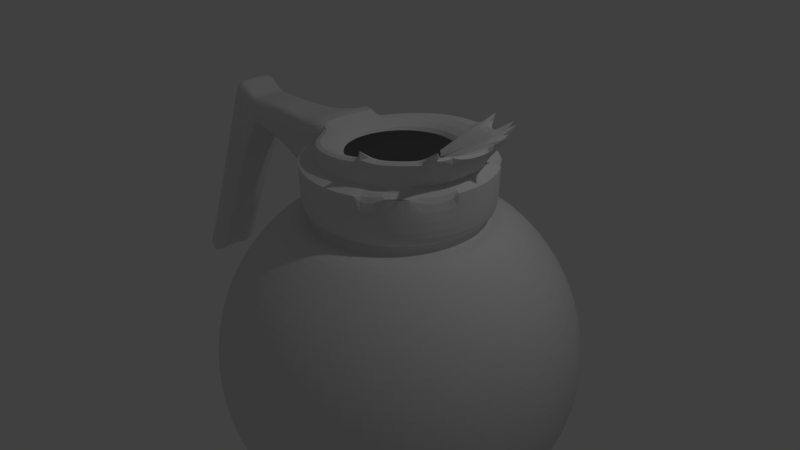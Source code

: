 # Source: coffeepot3.1.blend  (saved by Blender 2.79.0; exported with 4.5.12 LTS)
import bpy
from mathutils import Matrix  # noqa: F401  (used for matrix-valued properties, if any)

bpy.ops.wm.read_factory_settings(use_empty=True)
scene = bpy.context.scene
scene.name = 'Scene'

# ---- collections
col_collection_1 = bpy.data.collections.new('Collection 1'); scene.collection.children.link(col_collection_1)

# ---- world
world_world = bpy.data.worlds.new('World'); scene.world = world_world
world_world.color = (0.05088, 0.05088, 0.05088)
world_world.use_sun_shadow = False
world_world.sun_shadow_jitter_overblur = 0.0
world_world.cycles.sampling_method = 'MANUAL'

# ---- cameras
cam_camera = bpy.data.cameras.new('Camera')
cam_camera.clip_end = 100.0
cam_camera.lens = 35.0
cam_camera.sensor_width = 32.0
cam_camera.sensor_height = 18.0
cam_camera.ortho_scale = 7.314
cam_camera.dof.focus_distance = 0.0
cam_camera.dof.aperture_fstop = 128.0

# ---- lights
light_lamp = bpy.data.lights.new('Lamp', 'POINT')
light_lamp.transmission_factor = 0.0
light_lamp.cutoff_distance = 30.0
light_lamp.energy = 100.0
light_lamp.shadow_buffer_clip_start = 1.001
light_lamp.shadow_soft_size = 0.1
light_lamp.shadow_maximum_resolution = 0.006
light_lamp.use_absolute_resolution = True

# ---- meshes
me_sphere = bpy.data.meshes.new('Sphere')
me_sphere.from_pydata([(2.335e-07, 0.4532, 0.8055), (0.0, 0.7071, 0.7071), (0.0, 0.8315, 0.5556), (0.0, 0.9239, 0.3827), (0.0, 0.9808, 0.1951), (0.0, 1.0, 7.55e-08), (0.0, 0.9808, -0.1951), (1.163e-06, 0.1006, -0.8315), (0.08841, 0.4444, 0.8055), (0.1379, 0.6935, 0.7071), (0.1622, 0.8155, 0.5556), (0.1802, 0.9061, 0.3827), (0.1913, 0.9619, 0.1951), (0.1951, 0.9808, 7.55e-08), (0.1913, 0.9619, -0.1951), (0.1802, 0.9061, -0.3827), (0.1622, 0.8155, -0.5556), (0.1379, 0.6935, -0.7071), (0.02816, 0.09783, -0.8315), (0.1734, 0.4187, 0.8055), (0.2706, 0.6533, 0.7071), (0.3182, 0.7682, 0.5556), (0.3536, 0.8536, 0.3827), (0.3753, 0.9061, 0.1951), (0.3827, 0.9239, 7.55e-08), (0.3753, 0.9061, -0.1951), (0.3536, 0.8536, -0.3827), (0.3182, 0.7682, -0.5556), (0.2706, 0.6533, -0.7071), (0.05004, 0.09208, -0.8313), (0.2518, 0.3768, 0.8055), (0.3928, 0.5879, 0.7071), (0.4619, 0.6913, 0.5556), (0.5133, 0.7682, 0.3827), (0.5449, 0.8155, 0.1951), (0.5556, 0.8315, 7.55e-08), (0.5449, 0.8155, -0.1951), (0.5133, 0.7682, -0.3827), (0.4619, 0.6913, -0.5556), (0.3928, 0.5879, -0.7071), (0.05053, 0.09182, -0.8313), (0.3204, 0.3204, 0.8055), (0.5, 0.5, 0.7071), (0.5879, 0.5879, 0.5556), (0.6533, 0.6533, 0.3827), (0.6935, 0.6935, 0.1951), (0.7071, 0.7071, 7.55e-08), (0.6935, 0.6935, -0.1951), (0.6533, 0.6533, -0.3827), (0.5879, 0.5879, -0.5556), (0.5, 0.5, -0.7071), (0.06447, 0.07926, -0.8315), (0.3768, 0.2518, 0.8055), (0.5879, 0.3928, 0.7071), (0.6913, 0.4619, 0.5556), (0.7682, 0.5133, 0.3827), (0.8155, 0.5449, 0.1951), (0.8315, 0.5556, 7.55e-08), (0.8155, 0.5449, -0.1951), (0.7682, 0.5133, -0.3827), (0.6913, 0.4619, -0.5556), (0.5879, 0.3928, -0.7071), (0.08365, 0.05589, -0.8315), (0.4187, 0.1734, 0.8055), (0.6533, 0.2706, 0.7071), (0.7682, 0.3182, 0.5556), (0.8536, 0.3536, 0.3827), (0.9061, 0.3753, 0.1951), (0.9239, 0.3827, 7.55e-08), (0.9061, 0.3753, -0.1951), (0.8536, 0.3536, -0.3827), (0.7682, 0.3182, -0.5556), (0.6533, 0.2706, -0.7071), (0.09295, 0.0385, -0.8315), (0.4444, 0.08841, 0.8055), (0.6935, 0.1421, 0.7071), (0.8155, 0.1622, 0.5556), (0.9061, 0.1802, 0.3827), (0.9619, 0.1913, 0.1951), (0.9808, 0.1951, 7.55e-08), (0.9619, 0.1913, -0.1951), (0.9061, 0.1802, -0.3827), (0.8155, 0.1622, -0.5556), (0.6935, 0.1379, -0.7071), (0.09867, 0.01963, -0.8315), (0.4532, -3.117e-07, 0.8055), (0.7071, -3.192e-07, 0.7071), (0.8315, -3.341e-07, 0.5556), (0.9239, -2.745e-07, 0.3827), (0.9808, -3.937e-07, 0.1951), (1.0, -3.788e-07, 7.55e-08), (0.9808, -3.937e-07, -0.1951), (0.9239, -2.298e-07, -0.3827), (0.8315, -3.341e-07, -0.5556), (0.7071, -3.192e-07, -0.7071), (0.1006, -2.155e-07, -0.8315), (0.4444, -0.08841, 0.8055), (0.6935, -0.138, 0.7071), (0.8155, -0.1622, 0.5556), (0.9061, -0.1802, 0.3827), (0.9619, -0.1913, 0.1951), (0.9808, -0.1951, 7.55e-08), (0.9619, -0.1913, -0.1951), (0.9061, -0.1802, -0.3827), (0.8155, -0.1622, -0.5556), (0.6935, -0.138, -0.7071), (0.09867, -0.01963, -0.8315), (0.4187, -0.1734, 0.8055), (0.6533, -0.2706, 0.7071), (0.7682, -0.3182, 0.5556), (0.8536, -0.3536, 0.3827), (0.9061, -0.3753, 0.1951), (0.9239, -0.3827, 7.55e-08), (0.9061, -0.3753, -0.1951), (0.8536, -0.3536, -0.3827), (0.7682, -0.3182, -0.5556), (0.6533, -0.2706, -0.7071), (0.09295, -0.0385, -0.8315), (0.3768, -0.2518, 0.8055), (0.5879, -0.3928, 0.7071), (0.6913, -0.4619, 0.5556), (0.7682, -0.5133, 0.3827), (0.8155, -0.5449, 0.1951), (0.8315, -0.5556, 7.55e-08), (0.8155, -0.5449, -0.1951), (0.7682, -0.5133, -0.3827), (0.6913, -0.4619, -0.5556), (0.5879, -0.3928, -0.7071), (0.08365, -0.05589, -0.8315), (0.3204, -0.3204, 0.8055), (0.5, -0.5, 0.7071), (0.5879, -0.5879, 0.5556), (0.6533, -0.6533, 0.3827), (0.6935, -0.6935, 0.1951), (0.7071, -0.7071, 7.55e-08), (0.6935, -0.6935, -0.1951), (0.6533, -0.6533, -0.3827), (0.5879, -0.5879, -0.5556), (0.5, -0.5, -0.7071), (0.07108, -0.07121, -0.8315), (0.2518, -0.3768, 0.8055), (0.3928, -0.5879, 0.7071), (0.4619, -0.6913, 0.5556), (0.5133, -0.7682, 0.3827), (0.5449, -0.8155, 0.1951), (0.5556, -0.8315, 7.55e-08), (0.5449, -0.8155, -0.1951), (0.5133, -0.7682, -0.3827), (0.4619, -0.6913, -0.5556), (0.3928, -0.5879, -0.7071), (0.05977, -0.0805, -0.8313), (0.1734, -0.4187, 0.8055), (0.2706, -0.6533, 0.7071), (0.3182, -0.7682, 0.5556), (0.3536, -0.8536, 0.3827), (0.3753, -0.9061, 0.1951), (0.3827, -0.9239, 7.55e-08), (0.3753, -0.9061, -0.1951), (0.3536, -0.8536, -0.3827), (0.3182, -0.7682, -0.5556), (0.2706, -0.6533, -0.7071), (0.03907, -0.09156, -0.8313), (0.08841, -0.4444, 0.8055), (0.1379, -0.6935, 0.7071), (0.1622, -0.8155, 0.5556), (0.1802, -0.9061, 0.3827), (0.1913, -0.9619, 0.1951), (0.1951, -0.9808, 7.55e-08), (0.1913, -0.9619, -0.1951), (0.1802, -0.9061, -0.3827), (0.1622, -0.8155, -0.5556), (0.1379, -0.6935, -0.7071), (0.01581, -0.09905, -0.8315), (2.632e-08, -0.4532, 0.8055), (-2.584e-08, -0.7071, 0.7071), (-8.544e-08, -0.8315, 0.5556), (6.357e-08, -0.9239, 0.3827), (-8.544e-08, -0.9808, 0.1951), (-1.003e-07, -1.0, 7.55e-08), (-8.544e-08, -0.9808, -0.1951), (6.357e-08, -0.9239, -0.3827), (-8.544e-08, -0.8315, -0.5556), (-2.584e-08, -0.7071, -0.7071), (1.134e-07, -0.1006, -0.8315), (-0.08841, -0.4444, 0.8055), (-0.1379, -0.6935, 0.7071), (-0.1622, -0.8155, 0.5556), (-0.1802, -0.9061, 0.3827), (-0.1913, -0.9619, 0.1951), (-0.1951, -0.9808, 7.55e-08), (-0.1913, -0.9619, -0.1951), (-0.1802, -0.9061, -0.3827), (-0.1622, -0.8155, -0.5556), (-0.1379, -0.6935, -0.7071), (-0.01963, -0.09867, -0.8315), (-0.1734, -0.4187, 0.8055), (-0.2706, -0.6533, 0.7071), (-0.3182, -0.7682, 0.5556), (-0.3536, -0.8536, 0.3827), (-0.3753, -0.9061, 0.1951), (-0.3827, -0.9239, 7.55e-08), (-0.3753, -0.9061, -0.1951), (-0.3536, -0.8536, -0.3827), (-0.3182, -0.7682, -0.5556), (-0.2706, -0.6533, -0.7071), (-0.0385, -0.09295, -0.8315), (-0.2518, -0.3768, 0.8055), (-0.3928, -0.5879, 0.7071), (-0.4619, -0.6913, 0.5556), (-0.5133, -0.7682, 0.3827), (-0.5449, -0.8155, 0.1951), (-0.5556, -0.8315, 7.55e-08), (-0.5449, -0.8155, -0.1951), (-0.5133, -0.7682, -0.3827), (-0.4619, -0.6913, -0.5556), (-0.3928, -0.5879, -0.7071), (-0.05589, -0.08365, -0.8315), (-0.3204, -0.3204, 0.8055), (-0.5, -0.5, 0.7071), (-0.5879, -0.5879, 0.5556), (-0.6533, -0.6533, 0.3827), (-0.6935, -0.6935, 0.1951), (-0.7071, -0.7071, 7.55e-08), (-0.6935, -0.6935, -0.1951), (-0.6533, -0.6533, -0.3827), (-0.5879, -0.5879, -0.5556), (-0.5, -0.5, -0.7071), (-0.07114, -0.07114, -0.8315), (-0.3768, -0.2518, 0.8055), (-0.5879, -0.3928, 0.7071), (-0.6913, -0.4619, 0.5556), (-0.7682, -0.5133, 0.3827), (-0.8155, -0.5449, 0.1951), (-0.8315, -0.5556, 7.55e-08), (-0.8155, -0.5449, -0.1951), (-0.7682, -0.5133, -0.3827), (-0.6913, -0.4619, -0.5556), (-0.5879, -0.3928, -0.7071), (-0.08365, -0.05589, -0.8315), (-0.4187, -0.1734, 0.8055), (-0.6533, -0.2706, 0.7071), (-0.7682, -0.3182, 0.5556), (-0.8536, -0.3536, 0.3827), (-0.9061, -0.3753, 0.1951), (-0.9239, -0.3827, 7.55e-08), (-0.9061, -0.3753, -0.1951), (-0.8536, -0.3536, -0.3827), (-0.7682, -0.3182, -0.5556), (-0.6533, -0.2706, -0.7071), (-0.09295, -0.0385, -0.8315), (-0.4444, -0.08841, 0.8055), (-0.6935, -0.1379, 0.7071), (-0.8155, -0.1622, 0.5556), (-0.9061, -0.1802, 0.3827), (-0.9619, -0.1913, 0.1951), (-0.9808, -0.1951, 7.55e-08), (-0.9619, -0.1913, -0.1951), (-0.9061, -0.1802, -0.3827), (-0.8155, -0.1622, -0.5556), (-0.6935, -0.1379, -0.7071), (-0.09867, -0.01963, -0.8314), (-0.4532, -3.107e-07, 0.8055), (-0.7071, -1.851e-07, 0.7071), (-0.8315, -1.404e-07, 0.5556), (-0.9239, -3.192e-07, 0.3827), (-0.9808, -9.567e-08, 0.1951), (-1.0, -1.404e-07, 7.55e-08), (-0.9808, -9.567e-08, -0.1951), (-0.9239, -3.192e-07, -0.3827), (-0.8315, -1.404e-07, -0.5556), (-0.7071, -1.851e-07, -0.7071), (-0.1006, -3.873e-07, -0.8314), (-0.4444, 0.08841, 0.8055), (-0.6935, 0.1379, 0.7071), (-0.8155, 0.1622, 0.5556), (-0.9061, 0.1802, 0.3827), (-0.9619, 0.1913, 0.1951), (-0.9808, 0.1951, 7.55e-08), (-0.9619, 0.1913, -0.1951), (-0.9061, 0.1802, -0.3827), (-0.8155, 0.1622, -0.5556), (-0.6935, 0.1379, -0.7071), (-0.09867, 0.01963, -0.8314), (-0.4187, 0.1734, 0.8055), (-0.6533, 0.2706, 0.7071), (-0.7682, 0.3182, 0.5556), (-0.8536, 0.3536, 0.3827), (-0.9061, 0.3753, 0.1951), (-0.9239, 0.3827, 7.55e-08), (-0.9061, 0.3753, -0.1951), (-0.8536, 0.3536, -0.3827), (-0.7682, 0.3182, -0.5556), (-0.6533, 0.2706, -0.7071), (-0.09295, 0.0385, -0.8315), (-0.3768, 0.2518, 0.8055), (-0.5879, 0.3928, 0.7071), (-0.6913, 0.4619, 0.5556), (-0.7682, 0.5133, 0.3827), (-0.8155, 0.5449, 0.1951), (-0.8315, 0.5556, 7.55e-08), (-0.8155, 0.5449, -0.1951), (-0.7682, 0.5133, -0.3827), (-0.6913, 0.4619, -0.5556), (-0.5879, 0.3928, -0.7071), (-0.08365, 0.05589, -0.8315), (-0.3204, 0.3204, 0.8055), (-0.5, 0.5, 0.7071), (-0.5879, 0.5879, 0.5556), (-0.6533, 0.6533, 0.3827), (-0.6935, 0.6935, 0.1951), (-0.7071, 0.7071, 7.55e-08), (-0.6935, 0.6935, -0.1951), (-0.6533, 0.6533, -0.3827), (-0.5879, 0.5879, -0.5556), (-0.5, 0.5, -0.7071), (-0.07114, 0.07114, -0.8315), (-0.2518, 0.3768, 0.8055), (-0.3928, 0.5879, 0.7071), (-0.4619, 0.6913, 0.5556), (-0.5133, 0.7682, 0.3827), (-0.5449, 0.8155, 0.1951), (-0.5556, 0.8315, 7.55e-08), (-0.5449, 0.8155, -0.1951), (-0.5133, 0.7682, -0.3827), (-0.4619, 0.6913, -0.5556), (-0.3928, 0.5879, -0.7071), (-0.05589, 0.08365, -0.8315), (-0.1734, 0.4187, 0.8055), (-0.2706, 0.6533, 0.7071), (-0.3182, 0.7682, 0.5556), (-0.3536, 0.8536, 0.3827), (-0.3753, 0.9061, 0.1951), (-0.3827, 0.9239, 7.55e-08), (-0.3753, 0.9061, -0.1951), (-0.3536, 0.8536, -0.3827), (-0.3182, 0.7682, -0.5556), (-0.2706, 0.6533, -0.7071), (-0.0385, 0.09295, -0.8315), (-0.08841, 0.4444, 0.8055), (-0.1379, 0.6935, 0.7071), (-0.1622, 0.8155, 0.5556), (-0.1802, 0.9061, 0.3827), (-0.1913, 0.9619, 0.1951), (-0.1951, 0.9808, 7.55e-08), (-0.1913, 0.9619, -0.1951), (-0.1802, 0.9061, -0.3827), (-0.1622, 0.8155, -0.5556), (-0.1379, 0.6935, -0.7071), (-0.01963, 0.09867, -0.8315), (6.357e-08, 0.9239, -0.3827), (2.722e-07, 0.8315, -0.5556), (1.53e-07, 0.7071, -0.7071), (0.0, 0.5556, 0.8315), (0.1084, 0.5449, 0.8315), (0.2126, 0.5133, 0.8315), (0.3087, 0.4619, 0.8315), (0.3928, 0.3928, 0.8315), (0.4619, 0.3087, 0.8315), (0.5133, 0.2126, 0.8315), (0.5449, 0.1084, 0.8315), (0.5556, -3.117e-07, 0.8315), (0.5449, -0.1084, 0.8315), (0.5133, -0.2126, 0.8315), (0.4619, -0.3087, 0.8315), (0.3928, -0.3928, 0.8315), (0.3087, -0.4619, 0.8315), (0.2126, -0.5133, 0.8315), (0.1084, -0.5449, 0.8315), (2.632e-08, -0.5556, 0.8315), (-0.1084, -0.5449, 0.8315), (-0.2126, -0.5133, 0.8315), (-0.3087, -0.4619, 0.8315), (-0.3928, -0.3928, 0.8315), (-0.4619, -0.3087, 0.8315), (-0.5133, -0.2126, 0.8315), (-0.5449, -0.1084, 0.8315), (-0.5556, -2.819e-07, 0.8315), (-0.5449, 0.1084, 0.8315), (-0.5133, 0.2126, 0.8315), (-0.4619, 0.3087, 0.8315), (-0.3928, 0.3928, 0.8315), (-0.3087, 0.4619, 0.8315), (-0.2126, 0.5133, 0.8315), (-0.1084, 0.5449, 0.8315), (2.335e-07, 0.4532, 0.8851), (0.08841, 0.4444, 0.8851), (0.1734, 0.4187, 0.8851), (0.2518, 0.3768, 0.8851), (0.3204, 0.3204, 0.8851), (0.3768, 0.2518, 0.8851), (0.4187, 0.1734, 0.8851), (0.4444, 0.08841, 0.8851), (0.4532, -3.117e-07, 0.8851), (0.4444, -0.08841, 0.8851), (0.4187, -0.1734, 0.8851), (0.3768, -0.2518, 0.8851), (0.3204, -0.3204, 0.8851), (0.2518, -0.3768, 0.8851), (0.1734, -0.4187, 0.8851), (0.08841, -0.4444, 0.8851), (2.632e-08, -0.4532, 0.8851), (-0.08841, -0.4444, 0.8851), (-0.1734, -0.4187, 0.8851), (-0.2518, -0.3768, 0.8851), (-0.3204, -0.3204, 0.8851), (-0.3768, -0.2518, 0.8851), (-0.4187, -0.1734, 0.8851), (-0.4444, -0.08841, 0.8851), (-0.4532, -3.107e-07, 0.8851), (-0.4444, 0.08841, 0.8851), (-0.4187, 0.1734, 0.8851), (-0.3768, 0.2518, 0.8851), (-0.3204, 0.3204, 0.8851), (-0.2518, 0.3768, 0.8851), (-0.1734, 0.4187, 0.8851), (-0.08841, 0.4444, 0.8851), (2.335e-07, 0.4532, 0.8851), (0.08841, 0.4444, 0.8851), (0.1734, 0.4187, 0.8851), (0.2518, 0.3768, 0.8851), (0.3204, 0.3204, 0.8851), (0.3768, 0.2518, 0.8851), (0.4187, 0.1734, 0.8851), (0.4444, 0.08841, 0.8851), (0.4532, -3.117e-07, 0.8851), (0.4444, -0.08841, 0.8851), (0.4187, -0.1734, 0.8851), (0.3768, -0.2518, 0.8851), (0.3204, -0.3204, 0.8851), (0.2518, -0.3768, 0.8851), (0.1734, -0.4187, 0.8851), (0.08841, -0.4444, 0.8851), (2.632e-08, -0.4532, 0.8851), (-0.08841, -0.4444, 0.8851), (-0.1734, -0.4187, 0.8851), (-0.2518, -0.3768, 0.8851), (-0.3204, -0.3204, 0.8851), (-0.3768, -0.2518, 0.8851), (-0.4187, -0.1734, 0.8851), (-0.4444, -0.08841, 0.8851), (-0.4532, -3.107e-07, 0.8851), (-0.4444, 0.08841, 0.8851), (-0.4187, 0.1734, 0.8851), (-0.3768, 0.2518, 0.8851), (-0.3204, 0.3204, 0.8851), (-0.2518, 0.3768, 0.8851), (-0.1734, 0.4187, 0.8851), (-0.08841, 0.4444, 0.8851), (2.468e-07, 0.5082, 0.875), (0.09914, 0.4984, 0.875), (0.1945, 0.4695, 0.875), (0.2823, 0.4225, 0.875), (0.3593, 0.3593, 0.875), (0.4225, 0.2823, 0.875), (0.4695, 0.1945, 0.875), (0.4984, 0.09914, 0.875), (0.5082, -3.128e-07, 0.875), (0.4984, -0.09914, 0.875), (0.4695, -0.1945, 0.875), (0.4225, -0.2823, 0.875), (0.3593, -0.3593, 0.875), (0.2823, -0.4225, 0.875), (0.1945, -0.4695, 0.875), (0.09914, -0.4984, 0.875), (1.453e-08, -0.5082, 0.875), (-0.09914, -0.4984, 0.875), (-0.1945, -0.4695, 0.875), (-0.2823, -0.4225, 0.875), (-0.3593, -0.3593, 0.875), (-0.4225, -0.2823, 0.875), (-0.4695, -0.1945, 0.875), (-0.4984, -0.09914, 0.875), (-0.5082, -3.117e-07, 0.875), (-0.4984, 0.09914, 0.875), (-0.4695, 0.1945, 0.875), (-0.4225, 0.2823, 0.875), (-0.3593, 0.3593, 0.875), (-0.2823, 0.4225, 0.875), (-0.1945, 0.4695, 0.875), (-0.09914, 0.4984, 0.875), (0.3204, -0.3204, 0.8586), (0.3768, -0.2518, 0.8586), (-0.4187, 0.1734, 0.8586), (-0.4444, 0.08841, 0.8586), (0.2518, -0.3768, 0.8586), (-0.3768, 0.2518, 0.8586), (0.1734, -0.4187, 0.8586), (0.08841, 0.4444, 0.8586), (2.335e-07, 0.4532, 0.8586), (-0.3204, 0.3204, 0.8586), (0.08841, -0.4444, 0.8586), (0.1734, 0.4187, 0.8586), (-0.2518, 0.3768, 0.8586), (2.632e-08, -0.4532, 0.8586), (0.2518, 0.3768, 0.8586), (-0.1734, 0.4187, 0.8586), (-0.08841, -0.4444, 0.8586), (0.3204, 0.3204, 0.8586), (-0.08841, 0.4444, 0.8586), (-0.1734, -0.4187, 0.8586), (0.3768, 0.2518, 0.8586), (-0.2518, -0.3768, 0.8586), (0.4187, 0.1734, 0.8586), (-0.3204, -0.3204, 0.8586), (0.4444, 0.08841, 0.8586), (-0.3768, -0.2518, 0.8586), (0.4532, -3.117e-07, 0.8586), (-0.4187, -0.1734, 0.8586), (0.4444, -0.08841, 0.8586), (-0.4444, -0.08841, 0.8586), (0.4187, -0.1734, 0.8586), (-0.4532, -3.107e-07, 0.8586), (7.374e-07, 0.2043, 1.149), (0.03986, 0.2004, 1.149), (0.0782, 0.1888, 1.149), (0.1135, 0.1699, 1.149), (0.1445, 0.1445, 1.149), (0.1699, 0.1135, 1.149), (0.1888, 0.0782, 1.149), (0.2004, 0.03986, 1.149), (0.2043, -3.079e-07, 1.149), (0.2004, -0.03986, 1.149), (0.1888, -0.0782, 1.149), (0.1699, -0.1135, 1.149), (0.1345, -0.1567, 1.149), (0.1271, -0.1646, 1.149), (0.08082, -0.188, 1.149), (0.03963, -0.2005, 1.149), (-0.0004733, -0.2045, 1.149), (-0.03946, -0.2005, 1.149), (-0.0782, -0.1888, 1.149), (-0.1135, -0.1699, 1.149), (-0.1445, -0.1445, 1.149), (-0.1699, -0.1135, 1.149), (-0.1888, -0.0782, 1.149), (-0.2004, -0.03986, 1.149), (-0.2043, -3.915e-07, 1.149), (-0.2004, 0.03986, 1.149), (-0.1888, 0.0782, 1.149), (-0.1699, 0.1135, 1.149), (-0.1445, 0.1445, 1.149), (-0.1135, 0.1699, 1.149), (-0.0782, 0.1888, 1.149), (-0.03986, 0.2004, 1.149), (2.468e-07, 0.5082, 1.123), (0.09914, 0.4984, 1.123), (0.1945, 0.4695, 1.123), (0.2823, 0.4225, 1.123), (0.3593, 0.3593, 1.123), (0.4225, 0.2823, 1.123), (0.4695, 0.1945, 1.123), (0.4984, 0.09914, 1.123), (0.5082, -3.128e-07, 1.123), (0.4984, -0.09914, 1.123), (0.4695, -0.1945, 1.123), (0.4225, -0.2823, 1.123), (0.3593, -0.3593, 1.123), (0.2823, -0.4225, 1.123), (0.1945, -0.4695, 1.123), (0.09914, -0.4984, 1.123), (1.453e-08, -0.5082, 1.123), (-0.09914, -0.4984, 1.123), (-0.1945, -0.4695, 1.123), (-0.2823, -0.4225, 1.123), (-0.3593, -0.3593, 1.123), (-0.4225, -0.2823, 1.123), (-0.4695, -0.1945, 1.123), (-0.4695, 0.1945, 1.123), (-0.4225, 0.2823, 1.123), (-0.3593, 0.3593, 1.123), (-0.2823, 0.4225, 1.123), (-0.1945, 0.4695, 1.123), (-0.09914, 0.4984, 1.123), (0.001336, 0.435, 1.297), (0.08531, 0.4266, 1.309), (0.2721, 0.4016, 1.336), (0.3464, 0.3743, 1.346), (0.4117, 0.3424, 1.356), (0.5196, 0.2633, 1.371), (0.596, 0.1659, 1.382), (0.629, 0.08431, 1.387), (0.6453, -0.0005509, 1.39), (0.6289, -0.08538, 1.387), (0.5956, -0.1669, 1.382), (0.5191, -0.2641, 1.372), (0.3457, -0.3748, 1.347), (0.08442, -0.4266, 1.309), (-0.0002206, -0.4351, 1.297), (-0.08355, -0.4263, 1.287), (-0.1643, -0.4016, 1.273), (-0.2387, -0.3613, 1.262), (-0.3038, -0.3071, 1.253), (-0.3573, -0.2412, 1.245), (-0.397, -0.166, 1.24), (-0.4214, -0.08435, 1.236), (-0.4296, 0.0005078, 1.235), (-0.4212, 0.08535, 1.236), (-0.3967, 0.1669, 1.239), (-0.3568, 0.2421, 1.245), (-0.3032, 0.3079, 1.253), (-0.2379, 0.3619, 1.262), (-0.1634, 0.4021, 1.273), (-0.08266, 0.4267, 1.284), (0.4642, 0.3069, 1.363), (0.4636, -0.3076, 1.364), (0.1787, 0.4141, 1.322), (0.1778, -0.4143, 1.322), (0.1946, 0.05903, 1.149), (0.129, 0.1572, 1.149), (-0.4695, -0.1945, 1.233), (-0.4984, -0.09914, 1.233), (-0.5082, -3.117e-07, 1.233), (-0.4984, 0.09914, 1.233), (-0.4695, 0.1945, 1.233), (-0.6802, -0.07379, 0.9242), (-0.6584, -0.1465, 0.9203), (-0.6876, 0.001881, 0.9262), (-0.6803, 0.07758, 0.9261), (-0.6584, 0.1504, 0.924), (-0.6326, -0.1489, 1.108), (-0.6326, 0.1481, 1.111), (-0.643, -0.07718, 1.195), (-0.6211, -0.1499, 1.191), (-0.6504, -0.001501, 1.197), (-0.643, 0.0742, 1.197), (-0.6211, 0.147, 1.195), (-0.9047, -0.05796, 0.9901), (-0.8882, -0.1149, 0.9859), (-0.91, 0.001186, 0.992), (-0.9039, 0.06028, 0.9915), (-0.8867, 0.1171, 0.9886), (-0.8606, -0.0607, 1.199), (-0.8441, -0.1176, 1.195), (-0.8659, -0.001555, 1.201), (-0.8598, 0.05754, 1.2), (-0.8426, 0.1143, 1.197), (-1.057, 0.1148, 1.031), (-1.011, -0.1169, 1.195), (-1.027, -0.06002, 1.197), (-1.009, 0.115, 1.196), (-1.074, 0.05865, 1.035), (-1.08, -0.0002036, 1.04), (-1.064, -0.1169, 1.032), (-1.032, -0.0008789, 1.199), (-1.026, 0.05822, 1.198), (-1.077, -0.05949, 1.039), (-1.352, 0.0008028, 0.6049), (-1.206, 0.00197, 1.251), (-1.417, 0.1164, 0.6173), (-1.2, 0.06106, 1.251), (-1.478, 0.1336, 0.6452), (-1.2, -0.05717, 1.25), (-1.182, 0.1178, 1.249), (-1.184, -0.1141, 1.247), (-1.235, 0.1177, 1.083), (-1.237, -0.1141, 1.084), (-1.152, 0.1175, 1.059), (-1.096, 0.1164, 1.195), (-1.119, 0.0005453, 1.196), (-1.114, -0.0586, 1.195), (-1.113, 0.05964, 1.196), (-1.097, -0.1155, 1.194), (-1.154, -0.1143, 1.06), (-1.316, 0.002622, 1.127), (-1.268, 0.003019, 1.283), (-1.311, 0.07028, 1.12), (-1.261, 0.07086, 1.283), (-1.312, -0.06538, 1.125), (-1.262, -0.06487, 1.282), (-1.242, 0.136, 1.281), (-1.243, -0.1302, 1.279), (-1.296, 0.135, 1.111), (-1.299, -0.1311, 1.113), (-1.523, 0.1172, 0.1196), (-1.603, 0.115, 0.1524), (-1.537, 0.001418, 0.1326), (-1.746, -0.03831, -0.05616), (-1.783, 0.03475, -0.03739), (-1.674, 0.06527, 0.1971), (-1.748, 0.03066, -0.05812), (-1.599, -0.1168, 0.1527), (-1.661, 0.1304, 0.1865), (-1.534, 0.06047, 0.1278), (-1.519, -0.1145, 0.1198), (-1.531, -0.05768, 0.1299), (-1.67, -0.07035, 0.2009), (-1.676, -0.002509, 0.2044), (-1.657, -0.1356, 0.1869), (-1.334, 0.1161, 0.5931), (-1.348, 0.05974, 0.6002), (-1.348, -0.05843, 0.603), (-1.336, -0.1157, 0.5945), (-1.481, -0.1325, 0.6471), (-1.494, -0.06676, 0.6594), (-1.498, 0.001238, 0.6619), (-1.493, 0.06889, 0.6547), (-1.419, -0.1154, 0.6189), (-1.12, 0.05989, 1.05), (-1.052, 0.1157, 1.196), (-1.07, -0.05931, 1.196), (-1.07, 0.05893, 1.197), (-1.109, -0.1156, 1.046), (-1.122, -0.05827, 1.054), (-1.104, 0.1162, 1.045), (-1.125, 0.0009912, 1.055), (-1.076, -0.0001668, 1.197), (-1.054, -0.1162, 1.194), (-1.641, 0.1157, -0.02391), (-1.677, 0.1135, 0.008811), (-1.655, -0.0001609, -0.01099), (-1.69, -0.002362, 0.02437), (-1.688, 0.05669, 0.01803), (-1.748, 0.0637, 0.05354), (-1.685, -0.06146, 0.02138), (-1.673, -0.1183, 0.009176), (-1.735, 0.1289, 0.04296), (-1.653, 0.0589, -0.0158), (-1.637, -0.1161, -0.02377), (-1.65, -0.05926, -0.01368), (-1.744, -0.07193, 0.05739), (-1.75, -0.004087, 0.06082), (-1.731, -0.1372, 0.04337), (-1.749, -0.003809, -0.05441), (-1.742, 0.0638, -0.0635), (-1.739, -0.07151, -0.06329), (-1.776, 0.07279, -0.04357), (-1.781, -0.04442, -0.03514), (-1.784, -0.004816, -0.03314), (-1.773, -0.08253, -0.04332), (0.1084, 0.5449, -0.8315), (0.0, 0.5556, -0.8315), (0.2166, 0.5165, -0.8313), (0.3126, 0.4651, -0.8313), (0.3928, 0.3928, -0.8315), (0.4619, 0.3087, -0.8315), (0.5133, 0.2126, -0.8315), (0.5449, 0.1084, -0.8315), (0.5556, -3.415e-07, -0.8315), (0.5449, -0.1084, -0.8315), (0.5133, -0.2126, -0.8315), (0.4619, -0.3087, -0.8315), (0.3928, -0.3928, -0.8315), (0.3126, -0.4587, -0.8313), (0.2166, -0.5101, -0.8313), (0.1084, -0.5449, -0.8315), (-1.094e-08, -0.5556, -0.8315), (-0.1084, -0.5449, -0.8315), (-0.2126, -0.5133, -0.8315), (-0.3087, -0.4619, -0.8315), (-0.3928, -0.3928, -0.8315), (-0.4619, -0.3087, -0.8315), (-0.5133, -0.2126, -0.8315), (-0.5449, -0.1084, -0.8315), (-0.5556, -2.596e-07, -0.8315), (-0.5449, 0.1084, -0.8315), (-0.5133, 0.2126, -0.8315), (-0.4619, 0.3087, -0.8315), (-0.3928, 0.3928, -0.8315), (-0.3087, 0.4619, -0.8315), (-0.2126, 0.5133, -0.8315), (-0.1084, 0.5449, -0.8315), (2.29e-07, 0.4349, 1.149), (0.08485, 0.4266, 1.149), (0.1664, 0.4018, 1.149), (0.2416, 0.3616, 1.149), (0.2746, 0.3346, 1.149), (0.3616, 0.2416, 1.149), (0.4018, 0.1664, 1.149), (0.4142, 0.1256, 1.149), (0.4266, 0.08485, 1.149), (0.4349, -3.114e-07, 1.149), (0.4266, -0.08485, 1.149), (0.3616, -0.2416, 1.149), (0.2674, -0.3509, 1.149), (0.08485, -0.4266, 1.149), (0.1664, -0.4018, 1.149), (-0.000651, -0.4352, 1.149), (-0.08485, -0.4266, 1.149), (-0.1664, -0.4018, 1.149), (-0.2416, -0.3616, 1.149), (-0.3075, -0.3075, 1.149), (-0.3616, -0.2416, 1.149), (-0.4018, -0.1664, 1.149), (-0.4266, -0.08485, 1.149), (-0.4349, -3.104e-07, 1.149), (-0.4266, 0.08485, 1.149), (-0.4018, 0.1664, 1.149), (-0.3616, 0.2416, 1.149), (-0.3075, 0.3075, 1.149), (-0.2416, 0.3616, 1.149), (-0.1664, 0.4018, 1.149), (-0.08485, 0.4266, 1.149), (0.3075, 0.3075, 1.149), (0.4018, -0.1664, 1.149)], [], [(350, 349, 15, 16), (1, 352, 353, 9), (351, 350, 16, 17), (2, 1, 9, 10), (730, 351, 17, 729), (3, 2, 10, 11), (4, 3, 11, 12), (5, 4, 12, 13), (6, 5, 13, 14), (349, 6, 14, 15), (15, 14, 25, 26), (16, 15, 26, 27), (9, 353, 354, 20), (17, 16, 27, 28), (10, 9, 20, 21), (729, 17, 28, 731), (11, 10, 21, 22), (12, 11, 22, 23), (13, 12, 23, 24), (14, 13, 24, 25), (22, 21, 32, 33), (23, 22, 33, 34), (24, 23, 34, 35), (25, 24, 35, 36), (26, 25, 36, 37), (27, 26, 37, 38), (20, 354, 355, 31), (28, 27, 38, 39), (21, 20, 31, 32), (731, 28, 39, 732), (37, 36, 47, 48), (38, 37, 48, 49), (31, 355, 356, 42), (39, 38, 49, 50), (32, 31, 42, 43), (732, 39, 50, 733), (33, 32, 43, 44), (34, 33, 44, 45), (35, 34, 45, 46), (36, 35, 46, 47), (45, 44, 55, 56), (46, 45, 56, 57), (47, 46, 57, 58), (48, 47, 58, 59), (49, 48, 59, 60), (42, 356, 357, 53), (50, 49, 60, 61), (43, 42, 53, 54), (733, 50, 61, 734), (44, 43, 54, 55), (60, 59, 70, 71), (53, 357, 358, 64), (61, 60, 71, 72), (54, 53, 64, 65), (734, 61, 72, 735), (55, 54, 65, 66), (56, 55, 66, 67), (57, 56, 67, 68), (58, 57, 68, 69), (59, 58, 69, 70), (68, 67, 78, 79), (69, 68, 79, 80), (70, 69, 80, 81), (71, 70, 81, 82), (64, 358, 359, 75), (72, 71, 82, 83), (65, 64, 75, 76), (735, 72, 83, 736), (66, 65, 76, 77), (67, 66, 77, 78), (75, 359, 360, 86), (83, 82, 93, 94), (76, 75, 86, 87), (736, 83, 94, 737), (77, 76, 87, 88), (78, 77, 88, 89), (79, 78, 89, 90), (80, 79, 90, 91), (81, 80, 91, 92), (82, 81, 92, 93), (90, 89, 100, 101), (91, 90, 101, 102), (92, 91, 102, 103), (93, 92, 103, 104), (86, 360, 361, 97), (94, 93, 104, 105), (87, 86, 97, 98), (737, 94, 105, 738), (88, 87, 98, 99), (89, 88, 99, 100), (105, 104, 115, 116), (98, 97, 108, 109), (738, 105, 116, 739), (99, 98, 109, 110), (100, 99, 110, 111), (101, 100, 111, 112), (102, 101, 112, 113), (103, 102, 113, 114), (104, 103, 114, 115), (97, 361, 362, 108), (113, 112, 123, 124), (114, 113, 124, 125), (115, 114, 125, 126), (108, 362, 363, 119), (116, 115, 126, 127), (109, 108, 119, 120), (739, 116, 127, 740), (110, 109, 120, 121), (111, 110, 121, 122), (112, 111, 122, 123), (120, 119, 130, 131), (740, 127, 138, 741), (121, 120, 131, 132), (122, 121, 132, 133), (123, 122, 133, 134), (124, 123, 134, 135), (125, 124, 135, 136), (126, 125, 136, 137), (119, 363, 364, 130), (127, 126, 137, 138), (135, 134, 145, 146), (136, 135, 146, 147), (137, 136, 147, 148), (130, 364, 365, 141), (138, 137, 148, 149), (131, 130, 141, 142), (741, 138, 149, 742), (132, 131, 142, 143), (133, 132, 143, 144), (134, 133, 144, 145), (742, 149, 160, 743), (143, 142, 153, 154), (144, 143, 154, 155), (145, 144, 155, 156), (146, 145, 156, 157), (147, 146, 157, 158), (148, 147, 158, 159), (141, 365, 366, 152), (149, 148, 159, 160), (142, 141, 152, 153), (158, 157, 168, 169), (159, 158, 169, 170), (152, 366, 367, 163), (160, 159, 170, 171), (153, 152, 163, 164), (743, 160, 171, 744), (154, 153, 164, 165), (155, 154, 165, 166), (156, 155, 166, 167), (157, 156, 167, 168), (166, 165, 176, 177), (167, 166, 177, 178), (168, 167, 178, 179), (169, 168, 179, 180), (170, 169, 180, 181), (163, 367, 368, 174), (171, 170, 181, 182), (164, 163, 174, 175), (744, 171, 182, 745), (165, 164, 175, 176), (181, 180, 191, 192), (174, 368, 369, 185), (182, 181, 192, 193), (175, 174, 185, 186), (745, 182, 193, 746), (176, 175, 186, 187), (177, 176, 187, 188), (178, 177, 188, 189), (179, 178, 189, 190), (180, 179, 190, 191), (188, 187, 198, 199), (189, 188, 199, 200), (190, 189, 200, 201), (191, 190, 201, 202), (192, 191, 202, 203), (185, 369, 370, 196), (193, 192, 203, 204), (186, 185, 196, 197), (746, 193, 204, 747), (187, 186, 197, 198), (203, 202, 213, 214), (196, 370, 371, 207), (204, 203, 214, 215), (197, 196, 207, 208), (747, 204, 215, 748), (198, 197, 208, 209), (199, 198, 209, 210), (200, 199, 210, 211), (201, 200, 211, 212), (202, 201, 212, 213), (211, 210, 221, 222), (212, 211, 222, 223), (213, 212, 223, 224), (214, 213, 224, 225), (207, 371, 372, 218), (215, 214, 225, 226), (208, 207, 218, 219), (748, 215, 226, 749), (209, 208, 219, 220), (210, 209, 220, 221), (218, 372, 373, 229), (226, 225, 236, 237), (219, 218, 229, 230), (749, 226, 237, 750), (220, 219, 230, 231), (221, 220, 231, 232), (222, 221, 232, 233), (223, 222, 233, 234), (224, 223, 234, 235), (225, 224, 235, 236), (233, 232, 243, 244), (234, 233, 244, 245), (235, 234, 245, 246), (236, 235, 246, 247), (229, 373, 374, 240), (237, 236, 247, 248), (230, 229, 240, 241), (750, 237, 248, 751), (231, 230, 241, 242), (232, 231, 242, 243), (248, 247, 258, 259), (241, 240, 251, 252), (751, 248, 259, 752), (242, 241, 252, 253), (243, 242, 253, 254), (244, 243, 254, 255), (245, 244, 255, 256), (246, 245, 256, 257), (247, 246, 257, 258), (240, 374, 375, 251), (256, 255, 266, 267), (257, 256, 267, 268), (258, 257, 268, 269), (251, 375, 376, 262), (259, 258, 269, 270), (252, 251, 262, 263), (752, 259, 270, 753), (253, 252, 263, 264), (254, 253, 264, 265), (255, 254, 265, 266), (753, 270, 281, 754), (264, 263, 274, 275), (265, 264, 275, 276), (266, 265, 276, 277), (267, 266, 277, 278), (268, 267, 278, 279), (269, 268, 279, 280), (262, 376, 377, 273), (270, 269, 280, 281), (263, 262, 273, 274), (279, 278, 289, 290), (280, 279, 290, 291), (273, 377, 378, 284), (281, 280, 291, 292), (274, 273, 284, 285), (754, 281, 292, 755), (275, 274, 285, 286), (276, 275, 286, 287), (277, 276, 287, 288), (278, 277, 288, 289), (286, 285, 296, 297), (287, 286, 297, 298), (288, 287, 298, 299), (289, 288, 299, 300), (290, 289, 300, 301), (291, 290, 301, 302), (284, 378, 379, 295), (292, 291, 302, 303), (285, 284, 295, 296), (755, 292, 303, 756), (301, 300, 311, 312), (302, 301, 312, 313), (295, 379, 380, 306), (303, 302, 313, 314), (296, 295, 306, 307), (756, 303, 314, 757), (297, 296, 307, 308), (298, 297, 308, 309), (299, 298, 309, 310), (300, 299, 310, 311), (309, 308, 319, 320), (310, 309, 320, 321), (311, 310, 321, 322), (312, 311, 322, 323), (313, 312, 323, 324), (306, 380, 381, 317), (314, 313, 324, 325), (307, 306, 317, 318), (757, 314, 325, 758), (308, 307, 318, 319), (324, 323, 334, 335), (317, 381, 382, 328), (325, 324, 335, 336), (318, 317, 328, 329), (758, 325, 336, 759), (319, 318, 329, 330), (320, 319, 330, 331), (321, 320, 331, 332), (322, 321, 332, 333), (323, 322, 333, 334), (331, 330, 341, 342), (332, 331, 342, 343), (333, 332, 343, 344), (334, 333, 344, 345), (335, 334, 345, 346), (328, 382, 383, 339), (336, 335, 346, 347), (329, 328, 339, 340), (759, 336, 347, 760), (330, 329, 340, 341), (346, 345, 349, 350), (339, 383, 352, 1), (347, 346, 350, 351), (340, 339, 1, 2), (760, 347, 351, 730), (341, 340, 2, 3), (342, 341, 3, 4), (343, 342, 4, 5), (344, 343, 5, 6), (345, 344, 6, 349), (0, 8, 353, 352), (8, 19, 354, 353), (19, 30, 355, 354), (30, 41, 356, 355), (41, 52, 357, 356), (52, 63, 358, 357), (63, 74, 359, 358), (74, 85, 360, 359), (85, 96, 361, 360), (96, 107, 362, 361), (107, 118, 363, 362), (118, 129, 364, 363), (129, 140, 365, 364), (140, 151, 366, 365), (151, 162, 367, 366), (162, 173, 368, 367), (173, 184, 369, 368), (184, 195, 370, 369), (195, 206, 371, 370), (206, 217, 372, 371), (217, 228, 373, 372), (228, 239, 374, 373), (239, 250, 375, 374), (250, 261, 376, 375), (261, 272, 377, 376), (272, 283, 378, 377), (283, 294, 379, 378), (294, 305, 380, 379), (305, 316, 381, 380), (316, 327, 382, 381), (327, 338, 383, 382), (338, 0, 352, 383), (480, 481, 395, 396), (482, 483, 409, 410), (484, 480, 396, 397), (485, 482, 410, 411), (486, 484, 397, 398), (487, 488, 384, 385), (489, 485, 411, 412), (490, 486, 398, 399), (491, 487, 385, 386), (492, 489, 412, 413), (493, 490, 399, 400), (494, 491, 386, 387), (495, 492, 413, 414), (496, 493, 400, 401), (497, 494, 387, 388), (498, 495, 414, 415), (499, 496, 401, 402), (500, 497, 388, 389), (488, 498, 415, 384), (501, 499, 402, 403), (502, 500, 389, 390), (503, 501, 403, 404), (504, 502, 390, 391), (505, 503, 404, 405), (506, 504, 391, 392), (507, 505, 405, 406), (508, 506, 392, 393), (509, 507, 406, 407), (510, 508, 393, 394), (511, 509, 407, 408), (481, 510, 394, 395), (483, 511, 408, 409), (399, 398, 430, 431), (386, 385, 417, 418), (413, 412, 444, 445), (400, 399, 431, 432), (387, 386, 418, 419), (414, 413, 445, 446), (401, 400, 432, 433), (388, 387, 419, 420), (415, 414, 446, 447), (402, 401, 433, 434), (389, 388, 420, 421), (384, 415, 447, 416), (403, 402, 434, 435), (390, 389, 421, 422), (404, 403, 435, 436), (391, 390, 422, 423), (405, 404, 436, 437), (392, 391, 423, 424), (406, 405, 437, 438), (393, 392, 424, 425), (407, 406, 438, 439), (394, 393, 425, 426), (408, 407, 439, 440), (395, 394, 426, 427), (409, 408, 440, 441), (396, 395, 427, 428), (410, 409, 441, 442), (397, 396, 428, 429), (411, 410, 442, 443), (398, 397, 429, 430), (385, 384, 416, 417), (412, 411, 443, 444), (272, 261, 511, 483), (118, 107, 510, 481), (261, 250, 509, 511), (107, 96, 508, 510), (250, 239, 507, 509), (96, 85, 506, 508), (239, 228, 505, 507), (85, 74, 504, 506), (228, 217, 503, 505), (74, 63, 502, 504), (217, 206, 501, 503), (63, 52, 500, 502), (206, 195, 499, 501), (0, 338, 498, 488), (52, 41, 497, 500), (195, 184, 496, 499), (338, 327, 495, 498), (41, 30, 494, 497), (184, 173, 493, 496), (327, 316, 492, 495), (30, 19, 491, 494), (173, 162, 490, 493), (316, 305, 489, 492), (19, 8, 487, 491), (162, 151, 486, 490), (305, 294, 485, 489), (8, 0, 488, 487), (151, 140, 484, 486), (294, 283, 482, 485), (140, 129, 480, 484), (283, 272, 483, 482), (129, 118, 481, 480), (472, 511, 509, 471), (473, 483, 511, 472), (474, 482, 483, 473), (475, 485, 482, 474), (476, 489, 485, 475), (477, 492, 489, 476), (478, 495, 492, 477), (479, 498, 495, 478), (498, 479, 448, 488), (488, 448, 449, 487), (450, 491, 487, 449), (451, 494, 491, 450), (452, 497, 494, 451), (453, 500, 497, 452), (500, 453, 454, 502), (455, 504, 502, 454), (504, 455, 456, 506), (457, 508, 506, 456), (458, 510, 508, 457), (459, 481, 510, 458), (460, 480, 481, 459), (461, 484, 480, 460), (462, 486, 484, 461), (463, 490, 486, 462), (464, 493, 490, 463), (465, 496, 493, 464), (466, 499, 496, 465), (499, 466, 467, 501), (468, 503, 501, 467), (503, 468, 469, 505), (470, 507, 505, 469), (471, 509, 507, 470), (604, 585, 773, 772), (442, 786, 787, 443), (443, 787, 788, 444), (444, 788, 789, 445), (445, 789, 790, 446), (446, 790, 791, 447), (416, 447, 791, 761), (430, 775, 774, 431), (431, 774, 776, 432), (432, 776, 777, 433), (433, 777, 778, 434), (435, 434, 778, 779), (435, 779, 780, 436), (437, 436, 780, 781), (437, 781, 782, 438), (438, 782, 783, 439), (439, 783, 784, 440), (440, 784, 785, 441), (441, 785, 786, 442), (417, 416, 761, 762), (417, 762, 763, 418), (418, 763, 764, 419), (419, 764, 765, 792, 420), (421, 420, 792, 766), (422, 421, 766, 767), (422, 767, 768, 769, 423), (424, 423, 769, 770), (424, 770, 771, 425), (554, 553, 771, 793), (555, 554, 793, 772), (474, 567, 568, 475), (567, 474, 618, 620), (609, 610, 621, 622), (471, 470, 615, 614), (474, 473, 617, 618), (469, 565, 566, 470), (469, 468, 564, 565), (467, 563, 564, 468), (467, 466, 562, 563), (465, 561, 562, 466), (464, 560, 561, 465), (463, 559, 560, 464), (462, 558, 559, 463), (461, 557, 558, 462), (460, 556, 557, 461), (459, 555, 556, 460), (458, 554, 555, 459), (457, 553, 554, 458), (456, 552, 553, 457), (456, 455, 551, 552), (454, 550, 551, 455), (454, 453, 549, 550), (452, 548, 549, 453), (451, 547, 548, 452), (450, 546, 547, 451), (449, 545, 546, 450), (449, 448, 544, 545), (448, 479, 572, 544), (478, 571, 572, 479), (477, 570, 571, 478), (476, 569, 570, 477), (475, 568, 569, 476), (779, 563, 564, 780), (781, 780, 564, 565), (781, 565, 566, 782), (635, 625, 620, 618, 630), (639, 635, 630, 636), (639, 636, 703, 698), (701, 706, 661, 662), (786, 567, 568, 787), (787, 568, 569, 788), (788, 569, 570, 789), (789, 570, 571, 790), (790, 571, 572, 791), (761, 791, 572, 544), (762, 761, 544, 545), (762, 545, 546, 763), (779, 778, 562, 563), (777, 561, 562, 778), (776, 560, 561, 777), (774, 559, 560, 776), (775, 558, 559, 774), (555, 772, 773, 557), (427, 426, 793, 772), (793, 426, 425, 771), (770, 552, 553, 771), (770, 769, 551, 552), (767, 550, 551, 769, 768), (767, 766, 549, 550), (549, 548, 792, 766), (764, 547, 548, 792, 765), (763, 546, 547, 764), (784, 595, 596, 785), (783, 594, 595, 784), (594, 783, 782, 593), (597, 786, 785, 596), (782, 593, 592, 781), (591, 780, 781, 592), (780, 591, 590, 779), (787, 598, 597, 786), (788, 599, 598, 787), (589, 778, 779, 590), (789, 600, 599, 788), (790, 601, 600, 789), (791, 602, 601, 790), (602, 791, 761, 573), (776, 587, 586, 774), (777, 588, 587, 776), (778, 589, 588, 777), (763, 605, 574, 762), (573, 761, 762, 574), (764, 575, 605, 763), (774, 586, 606, 775), (576, 765, 764, 575), (577, 792, 765, 576), (603, 766, 792, 577), (603, 766, 767, 578), (579, 768, 767, 578), (580, 769, 770, 581), (771, 582, 581, 770), (580, 769, 768, 579), (583, 582, 771, 793, 584), (604, 772, 793, 584), (612, 613, 625, 624), (611, 612, 624, 623), (473, 472, 616, 617), (613, 567, 620, 625), (782, 593, 609, 566), (786, 597, 613, 567), (596, 597, 613, 612), (593, 594, 610, 609), (594, 595, 611, 610), (595, 596, 612, 611), (622, 621, 631, 632), (624, 625, 635, 634), (617, 616, 628, 629), (623, 624, 634, 633), (616, 614, 626, 628), (566, 609, 622, 619), (470, 566, 619, 615), (472, 471, 614, 616), (610, 611, 623, 621), (618, 617, 629, 630), (614, 615, 627, 626), (621, 623, 633, 631), (628, 626, 645, 641), (631, 633, 643, 638), (633, 634, 644, 643), (629, 628, 641, 640), (634, 635, 639, 644), (632, 631, 638, 637), (630, 629, 640, 636), (626, 627, 642, 645), (695, 650, 681, 678), (659, 658, 647, 651), (657, 656, 654, 652), (648, 688, 673, 674), (655, 653, 670, 672), (650, 648, 674, 681), (689, 646, 675, 682), (652, 654, 671, 669), (660, 657, 652, 649), (662, 661, 653, 655), (658, 660, 649, 647), (688, 689, 682, 673), (690, 691, 683, 684), (661, 659, 651, 653), (706, 699, 659, 661), (656, 703, 688), (691, 701, 662), (705, 700, 660, 658), (700, 698, 657, 660), (704, 702, 690, 646), (698, 703, 656, 657), (699, 705, 658, 659), (701, 691, 690, 702), (665, 666, 669, 671), (668, 667, 672, 670), (663, 667, 668, 664), (664, 666, 665, 663), (692, 693, 685, 687), (693, 694, 686, 685), (649, 652, 669, 666), (651, 647, 664, 668), (653, 651, 668, 670), (647, 649, 666, 664), (680, 687, 721, 714), (682, 675, 709, 716), (686, 678, 712, 720), (683, 680, 714, 717), (684, 683, 717, 718), (685, 686, 720, 719), (687, 685, 719, 721), (675, 684, 718, 709), (646, 690, 684, 675), (696, 692, 687, 680), (691, 696, 680, 683), (694, 695, 678, 686), (663, 665, 695, 694), (662, 655, 696, 691), (655, 672, 692, 696), (667, 663, 694, 693), (672, 667, 693, 692), (640, 641, 704, 697), (636, 640, 697, 703), (638, 643, 705, 699), (671, 654, 648, 650), (654, 656, 688, 648), (665, 671, 650, 695), (644, 639, 698, 700), (643, 644, 700, 705), (645, 642, 701, 702), (641, 645, 702, 704), (637, 638, 699, 706), (697, 704, 646, 689), (697, 689, 688, 703), (707, 716, 711, 708), (716, 709, 710, 711), (713, 714, 724, 676), (720, 712, 677, 727), (718, 717, 714, 713), (709, 718, 713, 710), (708, 711, 679, 723), (719, 720, 727, 726), (678, 681, 715, 712), (674, 673, 707, 708), (681, 674, 708, 715), (673, 682, 716, 707), (679, 722, 727, 677), (723, 679, 677, 725), (722, 676, 726, 727), (676, 724, 728, 726), (714, 721, 728, 724), (710, 713, 676, 722), (712, 715, 725, 677), (715, 708, 723, 725), (711, 710, 722, 679), (721, 719, 726, 728), (18, 29, 40, 51, 62, 73, 84, 95, 106, 117, 128, 139, 150, 161, 172, 183, 194, 205, 216, 227, 238, 249, 260, 271, 282, 293, 304, 315, 326, 337, 348, 7), (18, 7, 730, 729), (29, 18, 729, 731), (40, 29, 731, 732), (51, 40, 732, 733), (62, 51, 733, 734), (73, 62, 734, 735), (84, 73, 735, 736), (95, 84, 736, 737), (106, 95, 737, 738), (117, 106, 738, 739), (128, 117, 739, 740), (139, 128, 740, 741), (150, 139, 741, 742), (161, 150, 742, 743), (172, 161, 743, 744), (183, 172, 744, 745), (194, 183, 745, 746), (205, 194, 746, 747), (216, 205, 747, 748), (227, 216, 748, 749), (238, 227, 749, 750), (249, 238, 750, 751), (260, 249, 751, 752), (271, 260, 752, 753), (282, 271, 753, 754), (293, 282, 754, 755), (304, 293, 755, 756), (315, 304, 756, 757), (326, 315, 757, 758), (337, 326, 758, 759), (348, 337, 759, 760), (7, 348, 760, 730), (632, 637, 642, 627), (637, 706, 701, 642), (627, 615, 619, 622, 632), (558, 557, 773, 775), (430, 429, 773, 775), (775, 773, 585, 606), (512, 513, 762, 761), (513, 514, 763, 762), (514, 515, 764, 763), (515, 608, 765, 764), (517, 518, 767, 766), (518, 607, 768, 767), (519, 520, 770, 769), (520, 521, 771, 770), (524, 525, 585, 604), (526, 527, 774, 775), (527, 528, 776, 774), (528, 529, 777, 776), (529, 530, 778, 777), (530, 531, 779, 778), (531, 532, 780, 779), (532, 533, 781, 780), (533, 534, 782, 781), (534, 535, 783, 782), (535, 536, 784, 783), (536, 537, 785, 784), (537, 538, 786, 785), (538, 539, 787, 786), (539, 540, 788, 787), (540, 541, 789, 788), (541, 542, 790, 789), (542, 543, 791, 790), (543, 512, 761, 791), (608, 516, 792, 765), (607, 519, 769, 768), (522, 523, 772, 793), (521, 522, 793, 771), (516, 517, 766, 792), (525, 526, 775, 773), (581, 582, 521, 520), (581, 520, 519, 580), (579, 607, 519, 580), (578, 518, 607, 579), (578, 518, 517, 603), (603, 577, 516, 517), (576, 608, 516, 577), (575, 515, 608, 576), (605, 575, 515, 514), (574, 605, 514, 513), (574, 513, 512, 573), (573, 512, 543, 602), (601, 602, 543, 542), (600, 601, 542, 541), (599, 600, 541, 540), (598, 599, 540, 539), (597, 598, 539, 538), (597, 538, 537, 596), (596, 537, 536, 595), (595, 536, 535, 594), (594, 535, 534, 593), (592, 593, 534, 533), (592, 533, 532, 591), (590, 591, 532, 531), (590, 531, 530, 589), (588, 589, 530, 529), (587, 588, 529, 528), (586, 587, 528, 527), (606, 586, 527, 526), (606, 585, 525, 526), (583, 522, 521, 582), (584, 523, 522, 583), (584, 523, 524, 604)])
me_sphere.use_remesh_preserve_volume = False
me_sphere.use_remesh_preserve_attributes = False
me_sphere.use_mirror_vertex_groups = False
me_sphere.update()

# ---- objects
ob_sphere = bpy.data.objects.new('Sphere', me_sphere)
ob_lamp = bpy.data.objects.new('Lamp', light_lamp)
ob_camera = bpy.data.objects.new('Camera', cam_camera)

# ---- transforms, parenting, visibility, modifiers, constraints
ob_sphere.location = (0.5745, -0.001388, -1.126)
ob_sphere.scale = (2.336, 2.336, 2.336)
ob_sphere.lineart.crease_threshold = 0.0
_m = ob_sphere.modifiers.new('Subsurf', 'SUBSURF')
_m.uv_smooth = 'PRESERVE_CORNERS'
_m.quality = 2
_m.levels = 4
_m.show_only_control_edges = False
ob_lamp.location = (4.076, 1.005, 5.904)
ob_lamp.rotation_euler = (0.6503, 0.05522, 1.866)
ob_lamp.lock_rotations_4d = False
ob_lamp.empty_display_type = 'ARROWS'
ob_lamp.color = (0.0, 0.0, 0.0, 0.0)
ob_lamp.lineart.crease_threshold = 0.0
ob_camera.location = (7.481, -6.508, 5.344)
ob_camera.rotation_euler = (1.109, 0.0, 0.8149)
ob_camera.lock_rotations_4d = False
ob_camera.empty_display_type = 'ARROWS'
ob_camera.color = (0.0, 0.0, 0.0, 0.0)
ob_camera.display_type = 'WIRE'
ob_camera.lineart.crease_threshold = 0.0

# ---- collection membership
col_collection_1.objects.link(ob_sphere)
col_collection_1.objects.link(ob_lamp)
col_collection_1.objects.link(ob_camera)

# ---- scene / render settings (as saved in the file)
scene.camera = ob_camera
scene.frame_start = 1; scene.frame_end = 250; scene.frame_set(1)
scene.render.engine = 'BLENDER_EEVEE_NEXT'
scene.render.resolution_percentage = 50
scene.render.dither_intensity = 0.0
scene.cycles.use_denoising = False
scene.cycles.samples = 128
scene.cycles.sampling_pattern = 'TABULATED_SOBOL'
scene.cycles.use_adaptive_sampling = False
scene.cycles.use_light_tree = False
scene.cycles.blur_glossy = 0.0
scene.cycles.sample_clamp_indirect = 0.0
scene.view_settings.view_transform = 'Standard'
bpy.context.view_layer.update()
